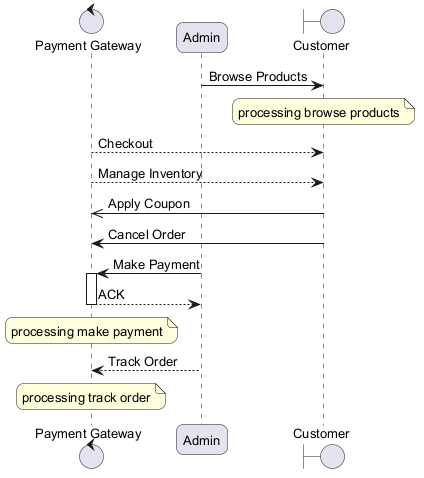

The diagram above was rendered by PlantUML. Its source (embedded in the PNG):
@startuml
skinparam backgroundColor #FFFFFF
skinparam roundCorner 15
skinparam defaultFontSize 13
control "Payment Gateway" as PG
participant "Admin" as A
boundary "Customer" as C
A -> C : Browse Products
note over C : processing browse products
PG --> C : Checkout
PG --> C : Manage Inventory
C ->> PG : Apply Coupon
C -> PG : Cancel Order
A -> PG : Make Payment
activate PG
PG --> A : ACK
deactivate PG
note over PG : processing make payment
A --> PG : Track Order
note over PG : processing track order
@enduml